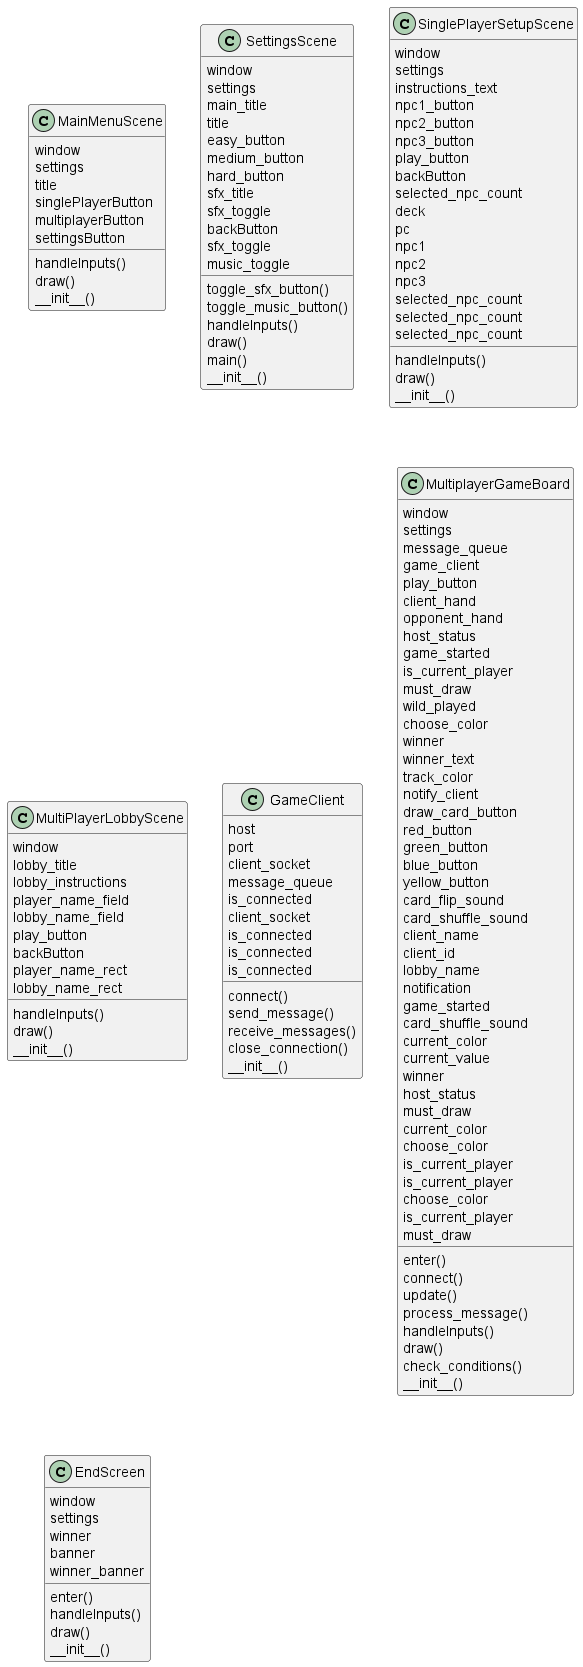

The diagram above was rendered by PlantUML. Its source (embedded in the PNG):
@startuml
class MainMenuScene {
    handleInputs()
    draw()
        window
    settings
    title
    singlePlayerButton
    multiplayerButton
    settingsButton
    __init__()
}
class SettingsScene {
    toggle_sfx_button()
    toggle_music_button()
    handleInputs()
    draw()
    main()
        window
    settings
    main_title
    title
    easy_button
    medium_button
    hard_button
    sfx_title
    sfx_toggle
    backButton
    sfx_toggle
    music_toggle
    __init__()
}
class SinglePlayerSetupScene {
    handleInputs()
    draw()
        window
    settings
    instructions_text
    npc1_button
    npc2_button
    npc3_button
    play_button
    backButton
    selected_npc_count
    deck
    pc
    npc1
    npc2
    npc3
    selected_npc_count
    selected_npc_count
    selected_npc_count
    __init__()
}
class MultiPlayerLobbyScene {
    handleInputs()
    draw()
        window
    lobby_title
    lobby_instructions
    player_name_field
    lobby_name_field
    play_button
    backButton
    player_name_rect
    lobby_name_rect
    __init__()
}
class GameClient {
    connect()
    send_message()
    receive_messages()
    close_connection()
        host
    port
    client_socket
    message_queue
    is_connected
    client_socket
    is_connected
    is_connected
    is_connected
    __init__()
}
class MultiplayerGameBoard {
    enter()
    connect()
    update()
    process_message()
    handleInputs()
    draw()
    check_conditions()
        window
    settings
    message_queue
    game_client
    play_button
    client_hand
    opponent_hand
    host_status
    game_started
    is_current_player
    must_draw
    wild_played
    choose_color
    winner
    winner_text
    track_color
    notify_client
    draw_card_button
    red_button
    green_button
    blue_button
    yellow_button
    card_flip_sound
    card_shuffle_sound
    client_name
    client_id
    lobby_name
    notification
    game_started
    card_shuffle_sound
    current_color
    current_value
    winner
    host_status
    must_draw
    current_color
    choose_color
    is_current_player
    is_current_player
    choose_color
    is_current_player
    must_draw
    __init__()
}
class EndScreen {
    enter()
    handleInputs()
    draw()
        window
    settings
    winner
    banner
    winner_banner
    __init__()
}
@enduml